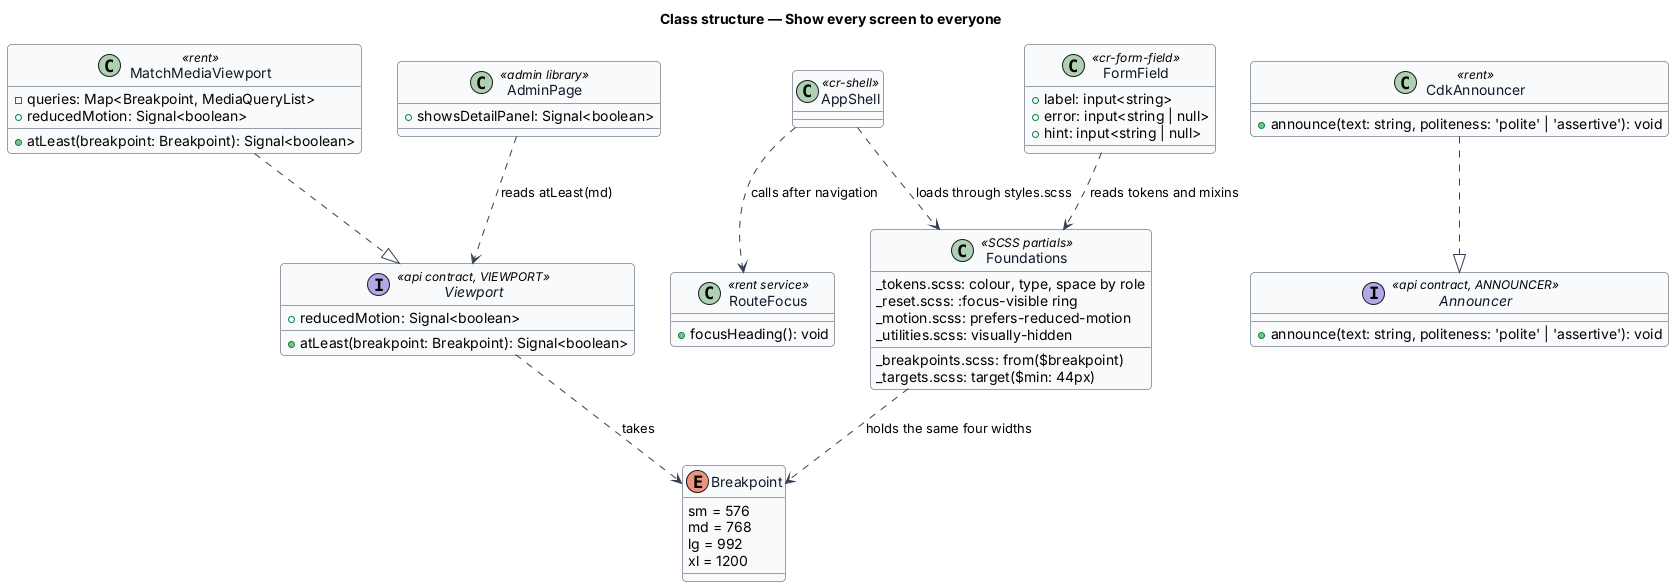

The diagram above was rendered by PlantUML. Its source (embedded in the PNG):
@startuml
' --- shared skin header ---
skinparam backgroundColor #FFFFFF
skinparam shadowing false
skinparam roundcorner 8
skinparam defaultFontName Arial
skinparam ArrowColor #344054
skinparam class {
  BorderColor #344054
  FontColor #101828
  BackgroundColor #F9FAFB
}
' --------------------------
title Class structure — Show every screen to everyone

enum Breakpoint {
  sm = 576
  md = 768
  lg = 992
  xl = 1200
}

interface Viewport <<api contract, VIEWPORT>> {
  +atLeast(breakpoint: Breakpoint): Signal<boolean>
  +reducedMotion: Signal<boolean>
}

class MatchMediaViewport <<rent>> {
  -queries: Map<Breakpoint, MediaQueryList>
  +atLeast(breakpoint: Breakpoint): Signal<boolean>
  +reducedMotion: Signal<boolean>
}

interface Announcer <<api contract, ANNOUNCER>> {
  +announce(text: string, politeness: 'polite' | 'assertive'): void
}

class CdkAnnouncer <<rent>> {
  +announce(text: string, politeness: 'polite' | 'assertive'): void
}

class RouteFocus <<rent service>> {
  +focusHeading(): void
}

class AppShell <<cr-shell>> {
}

class FormField <<cr-form-field>> {
  +label: input<string>
  +error: input<string | null>
  +hint: input<string | null>
}

class "Foundations" as Foundations <<SCSS partials>> {
  _breakpoints.scss: from($breakpoint)
  _tokens.scss: colour, type, space by role
  _reset.scss: :focus-visible ring
  _targets.scss: target($min: 44px)
  _motion.scss: prefers-reduced-motion
  _utilities.scss: visually-hidden
}

class AdminPage <<admin library>> {
  +showsDetailPanel: Signal<boolean>
}

Viewport ..> Breakpoint : takes
MatchMediaViewport ..|> Viewport
CdkAnnouncer ..|> Announcer
AppShell ..> RouteFocus : calls after navigation
AdminPage ..> Viewport : reads atLeast(md)
FormField ..> Foundations : reads tokens and mixins
AppShell ..> Foundations : loads through styles.scss
Foundations ..> Breakpoint : holds the same four widths
@enduml